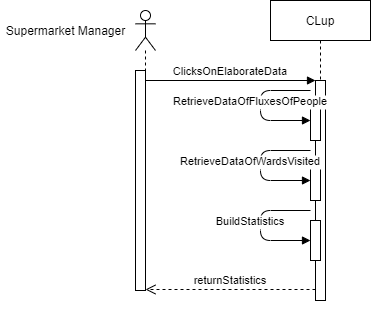

The diagram above was exported from draw.io. Its source (the exported page's mxGraphModel, read from the mxfile embedded in the PNG):
<mxGraphModel dx="1662" dy="705" grid="1" gridSize="10" guides="1" tooltips="1" connect="1" arrows="1" fold="1" page="1" pageScale="1" pageWidth="850" pageHeight="1100" math="0" shadow="0">
  <root>
    <mxCell id="0" />
    <mxCell id="1" parent="0" />
    <mxCell id="3nuBFxr9cyL0pnOWT2aG-1" value="CLup" style="shape=umlLifeline;perimeter=lifelinePerimeter;container=0;collapsible=0;recursiveResize=0;rounded=0;shadow=0;strokeWidth=1;" parent="1" vertex="1">
      <mxGeometry x="300" y="80" width="100" height="250" as="geometry" />
    </mxCell>
    <mxCell id="3nuBFxr9cyL0pnOWT2aG-7" value="returnStatistics" style="verticalAlign=bottom;endArrow=open;dashed=1;endSize=8;exitX=0;exitY=0.95;shadow=0;strokeWidth=1;" parent="1" source="3nuBFxr9cyL0pnOWT2aG-6" target="3nuBFxr9cyL0pnOWT2aG-2" edge="1">
      <mxGeometry relative="1" as="geometry">
        <mxPoint x="275" y="236" as="targetPoint" />
      </mxGeometry>
    </mxCell>
    <mxCell id="3nuBFxr9cyL0pnOWT2aG-8" value="ClicksOnElaborateData" style="verticalAlign=bottom;endArrow=block;entryX=0;entryY=0;shadow=0;strokeWidth=1;" parent="1" source="3nuBFxr9cyL0pnOWT2aG-2" target="3nuBFxr9cyL0pnOWT2aG-6" edge="1">
      <mxGeometry relative="1" as="geometry">
        <mxPoint x="275" y="160" as="sourcePoint" />
      </mxGeometry>
    </mxCell>
    <mxCell id="3nuBFxr9cyL0pnOWT2aG-2" value="" style="points=[];perimeter=orthogonalPerimeter;rounded=0;shadow=0;strokeWidth=1;" parent="1" vertex="1">
      <mxGeometry x="165" y="150" width="10" height="220" as="geometry" />
    </mxCell>
    <mxCell id="3nuBFxr9cyL0pnOWT2aG-6" value="" style="points=[];perimeter=orthogonalPerimeter;rounded=0;shadow=0;strokeWidth=1;" parent="1" vertex="1">
      <mxGeometry x="345" y="160" width="10" height="220" as="geometry" />
    </mxCell>
    <mxCell id="nu88WEKIAx996sQWZw0A-3" value="" style="group" vertex="1" connectable="0" parent="1">
      <mxGeometry x="30" y="90" width="155" height="300" as="geometry" />
    </mxCell>
    <mxCell id="nu88WEKIAx996sQWZw0A-2" value="Supermarket Manager" style="text;html=1;align=center;verticalAlign=middle;resizable=0;points=[];autosize=1;" vertex="1" parent="nu88WEKIAx996sQWZw0A-3">
      <mxGeometry y="10" width="130" height="20" as="geometry" />
    </mxCell>
    <mxCell id="nu88WEKIAx996sQWZw0A-1" value="" style="shape=umlLifeline;participant=umlActor;perimeter=lifelinePerimeter;whiteSpace=wrap;html=1;container=1;collapsible=0;recursiveResize=0;verticalAlign=top;spacingTop=36;outlineConnect=0;" vertex="1" parent="nu88WEKIAx996sQWZw0A-3">
      <mxGeometry x="135" width="20" height="250" as="geometry" />
    </mxCell>
    <mxCell id="nu88WEKIAx996sQWZw0A-6" value="" style="group" vertex="1" connectable="0" parent="1">
      <mxGeometry x="290" y="290" width="60" height="50" as="geometry" />
    </mxCell>
    <mxCell id="nu88WEKIAx996sQWZw0A-4" value="" style="html=1;points=[];perimeter=orthogonalPerimeter;" vertex="1" parent="nu88WEKIAx996sQWZw0A-6">
      <mxGeometry x="50" y="10" width="10" height="40" as="geometry" />
    </mxCell>
    <mxCell id="nu88WEKIAx996sQWZw0A-5" value="BuildStatistics" style="verticalAlign=bottom;endArrow=block;shadow=0;strokeWidth=1;" edge="1" parent="nu88WEKIAx996sQWZw0A-6">
      <mxGeometry x="0.0769" y="-10" relative="1" as="geometry">
        <mxPoint x="50" as="sourcePoint" />
        <mxPoint x="50" y="30" as="targetPoint" />
        <Array as="points">
          <mxPoint />
          <mxPoint y="30" />
        </Array>
        <mxPoint as="offset" />
      </mxGeometry>
    </mxCell>
    <mxCell id="nu88WEKIAx996sQWZw0A-7" value="" style="group" vertex="1" connectable="0" parent="1">
      <mxGeometry x="290" y="170" width="60" height="50" as="geometry" />
    </mxCell>
    <mxCell id="nu88WEKIAx996sQWZw0A-8" value="" style="html=1;points=[];perimeter=orthogonalPerimeter;" vertex="1" parent="nu88WEKIAx996sQWZw0A-7">
      <mxGeometry x="50" y="10" width="10" height="40" as="geometry" />
    </mxCell>
    <mxCell id="nu88WEKIAx996sQWZw0A-9" value="RetrieveDataOfFluxesOfPeople" style="verticalAlign=bottom;endArrow=block;shadow=0;strokeWidth=1;" edge="1" parent="nu88WEKIAx996sQWZw0A-7">
      <mxGeometry x="0.0769" y="-10" relative="1" as="geometry">
        <mxPoint x="50" as="sourcePoint" />
        <mxPoint x="50" y="30" as="targetPoint" />
        <Array as="points">
          <mxPoint />
          <mxPoint y="30" />
        </Array>
        <mxPoint as="offset" />
      </mxGeometry>
    </mxCell>
    <mxCell id="nu88WEKIAx996sQWZw0A-10" value="" style="group" vertex="1" connectable="0" parent="1">
      <mxGeometry x="290" y="230" width="60" height="50" as="geometry" />
    </mxCell>
    <mxCell id="nu88WEKIAx996sQWZw0A-11" value="" style="html=1;points=[];perimeter=orthogonalPerimeter;" vertex="1" parent="nu88WEKIAx996sQWZw0A-10">
      <mxGeometry x="50" y="10" width="10" height="40" as="geometry" />
    </mxCell>
    <mxCell id="nu88WEKIAx996sQWZw0A-12" value="RetrieveDataOfWardsVisited" style="verticalAlign=bottom;endArrow=block;shadow=0;strokeWidth=1;" edge="1" parent="nu88WEKIAx996sQWZw0A-10">
      <mxGeometry x="0.0769" y="-10" relative="1" as="geometry">
        <mxPoint x="50" as="sourcePoint" />
        <mxPoint x="50" y="30" as="targetPoint" />
        <Array as="points">
          <mxPoint />
          <mxPoint y="30" />
        </Array>
        <mxPoint as="offset" />
      </mxGeometry>
    </mxCell>
  </root>
</mxGraphModel>